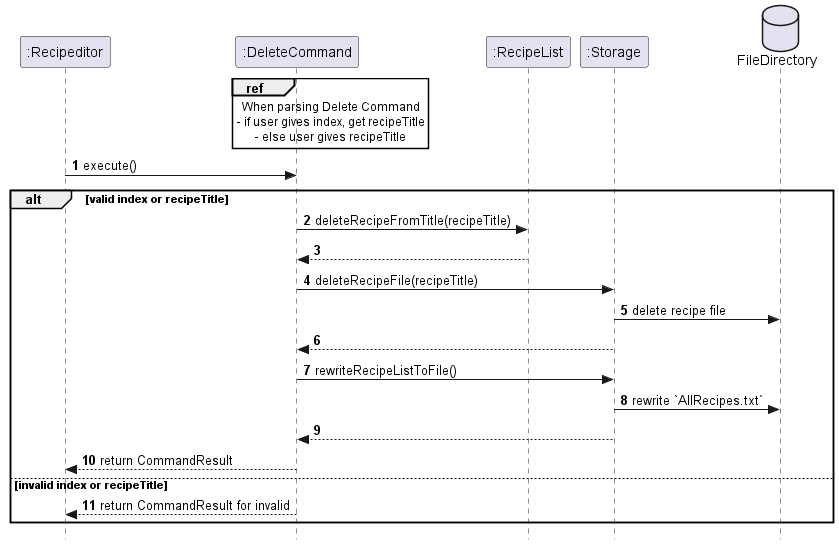

The diagram above was rendered by PlantUML. Its source (embedded in the PNG):
@startuml
skinparam Style strictuml
autonumber
participant ":Recipeditor" as recipeditor
participant ":DeleteCommand" as view
participant ":RecipeList" as recipelist
participant ":Storage" as store
database FileDirectory

ref over view
When parsing Delete Command
- if user gives index, get recipeTitle
- else user gives recipeTitle
end
recipeditor-> view: execute()
alt valid index or recipeTitle
view -> recipelist: deleteRecipeFromTitle(recipeTitle)
recipelist --> view:
view -> store: deleteRecipeFile(recipeTitle)
store -> FileDirectory: delete recipe file
store --> view:
view -> store: rewriteRecipeListToFile()
store -> FileDirectory: rewrite `AllRecipes.txt`
store --> view:


view --> recipeditor: return CommandResult

else invalid index or recipeTitle
view --> recipeditor: return CommandResult for invalid
end alt
@enduml